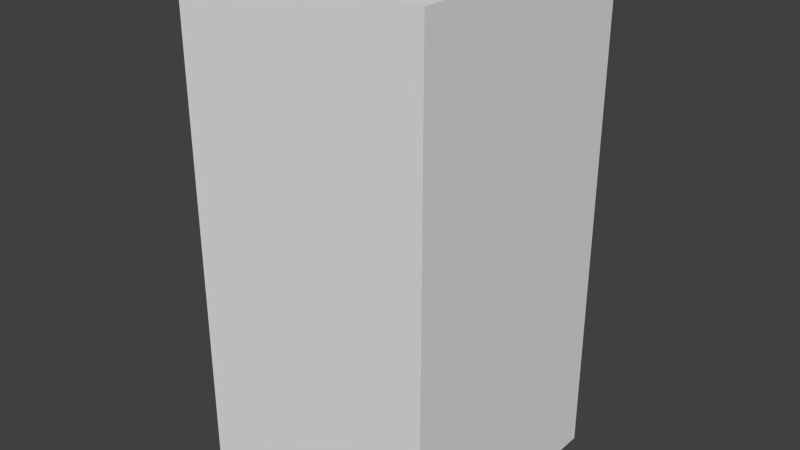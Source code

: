 # Source: redAxesFour.blend  (saved by Blender 2.68.0; exported with 4.5.12 LTS)
import bpy
from mathutils import Matrix  # noqa: F401  (used for matrix-valued properties, if any)

bpy.ops.wm.read_factory_settings(use_empty=True)
scene = bpy.context.scene
scene.name = 'Scene'

# ---- collections
col_collection_1 = bpy.data.collections.new('Collection 1'); scene.collection.children.link(col_collection_1)

# ---- world
world_world = bpy.data.worlds.new('World'); scene.world = world_world
world_world.color = (0.05088, 0.05088, 0.05088)
world_world.use_sun_shadow = False
world_world.sun_shadow_jitter_overblur = 0.0
world_world.cycles.sampling_method = 'MANUAL'
world_world.cycles.sample_map_resolution = 256

# ---- meshes
me_redaxesfour = bpy.data.meshes.new('redAxesFour')
me_redaxesfour.from_pydata([(-0.5, -0.5, -1.0), (-0.5, 0.5, -1.0), (0.5, 0.5, -1.0), (0.5, -0.5, -1.0), (-0.5, -0.5, 1.0), (-0.5, 0.5, 1.0), (0.5, 0.5, 1.0), (0.5, -0.5, 1.0)], [], [(4, 5, 1, 0), (5, 6, 2, 1), (6, 7, 3, 2), (7, 4, 0, 3), (0, 1, 2, 3), (7, 6, 5, 4)])
me_redaxesfour.use_remesh_preserve_volume = False
me_redaxesfour.use_remesh_preserve_attributes = False
me_redaxesfour.use_mirror_vertex_groups = False
me_redaxesfour.update()

# ---- objects
ob_redaxesfour = bpy.data.objects.new('redAxesFour', me_redaxesfour)

# ---- transforms, parenting, visibility, modifiers, constraints
ob_redaxesfour.location = (0.0, 0.0, 0.0)
ob_redaxesfour.lineart.crease_threshold = 0.0

# ---- collection membership
col_collection_1.objects.link(ob_redaxesfour)

# ---- scene / render settings (as saved in the file)
scene.frame_start = 1; scene.frame_end = 250; scene.frame_set(1)
scene.render.engine = 'BLENDER_EEVEE_NEXT'
scene.render.image_settings.color_mode = 'RGB'
scene.render.image_settings.compression = 90
scene.render.resolution_percentage = 50
scene.render.dither_intensity = 0.0
scene.cycles.use_denoising = False
scene.cycles.samples = 10
scene.cycles.sampling_pattern = 'TABULATED_SOBOL'
scene.cycles.light_sampling_threshold = 0.0
scene.cycles.use_adaptive_sampling = False
scene.cycles.use_light_tree = False
scene.cycles.blur_glossy = 0.0
scene.cycles.volume_bounces = 1
scene.cycles.pixel_filter_type = 'GAUSSIAN'
scene.cycles.sample_clamp_indirect = 0.0
scene.view_settings.view_transform = 'Standard'
bpy.context.view_layer.update()

# ---- added for rendering (the .blend has no active camera and no usable light): camera, sun
cam_auto = bpy.data.cameras.new('AutoCamera')
cam_auto.lens = 50.0
cam_auto.sensor_width = 36.0
cam_auto.clip_end = 1000.0
ob_auto_camera = bpy.data.objects.new('AutoCamera', cam_auto)
scene.collection.objects.link(ob_auto_camera)
ob_auto_camera.location = (2.26633, -2.71959, 1.81306)
ob_auto_camera.rotation_euler = (1.09748, -7.21219e-08, 0.694738)
scene.camera = ob_auto_camera
light_auto_sun = bpy.data.lights.new('AutoSun', 'SUN')
light_auto_sun.energy = 3.0
light_auto_sun.angle = 0.0523599
ob_auto_sun = bpy.data.objects.new('AutoSun', light_auto_sun)
scene.collection.objects.link(ob_auto_sun)
ob_auto_sun.rotation_euler = (0.872665, 0.174533, 0.523599)
bpy.context.view_layer.update()
